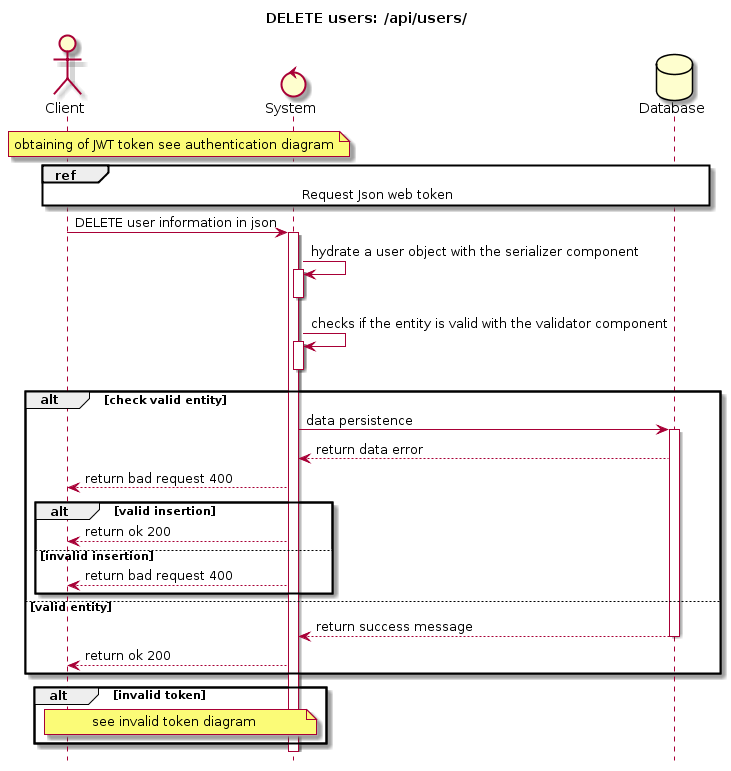

The diagram above was rendered by PlantUML. Its source (embedded in the PNG):
@startuml
hide footbox
title DELETE users: /api/users/
Actor Client
Control System
Database Database

note over Client, System
 obtaining of JWT token see authentication diagram
end note

ref over Client, System, Database
    Request Json web token
end ref

Client -> System : DELETE user information in json
activate System

System -> System : hydrate a user object with the serializer component
activate System
deactivate System
System -> System : checks if the entity is valid with the validator component
activate System
deactivate System
alt check valid entity
    System -> Database : data persistence
    activate Database
    Database --> System : return data error
    System --> Client : return bad request 400
    alt valid insertion
        System --> Client : return ok 200
    else invalid insertion
        System --> Client : return bad request 400
    end
else valid entity
    Database --> System : return success message
    deactivate Database
    System --> Client : return ok 200
end
alt invalid token
note over Client, System
    see invalid token diagram
end note
end
@enduml